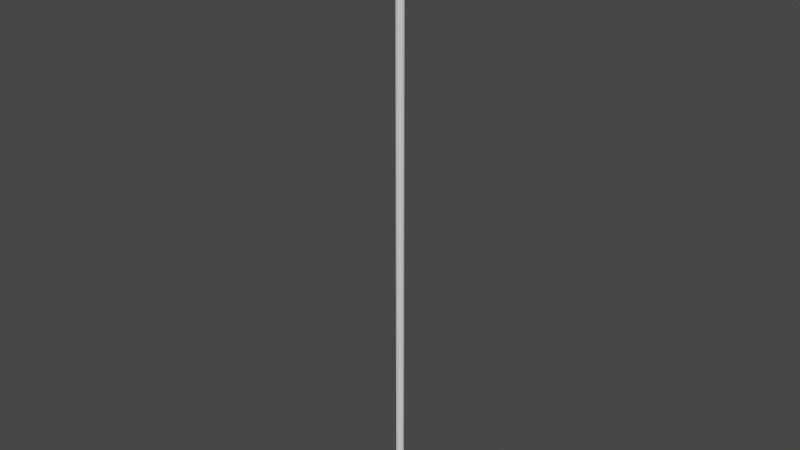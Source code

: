 # Source: LaySomePipe.blend  (saved by Blender 3.6.13; exported with 4.5.12 LTS)
import bpy
from mathutils import Matrix  # noqa: F401  (used for matrix-valued properties, if any)

bpy.ops.wm.read_factory_settings(use_empty=True)
scene = bpy.context.scene
scene.name = 'Scene'

# ---- collections
col_collection = bpy.data.collections.new('Collection'); scene.collection.children.link(col_collection)

# ---- world
world_world = bpy.data.worlds.new('World'); scene.world = world_world
world_world.use_nodes = True; world_world.node_tree.nodes.clear()
_N = world_world.node_tree.nodes; _L = world_world.node_tree.links
n0 = _N.new('ShaderNodeOutputWorld'); n0.name = 'World Output'; n0.location = (300, 300)
n1 = _N.new('ShaderNodeBackground'); n1.name = 'Background'; n1.location = (10, 300)
n1.inputs[0].default_value = (0.05088, 0.05088, 0.05088, 1.0)
_L.new(n1.outputs[0], n0.inputs[0])
n0.is_active_output = True
world_world.color = (0.05088, 0.05088, 0.05088)
world_world.use_sun_shadow = False
world_world.sun_shadow_jitter_overblur = 0.0

# ---- meshes
me_cylinder = bpy.data.meshes.new('Cylinder')
me_cylinder.from_pydata([(0.0, 1.0, -1.0), (0.0, 1.0, 1.0), (0.1951, 0.9808, -1.0), (0.1951, 0.9808, 1.0), (0.3827, 0.9239, -1.0), (0.3827, 0.9239, 1.0), (0.5556, 0.8315, -1.0), (0.5556, 0.8315, 1.0), (0.7071, 0.7071, -1.0), (0.7071, 0.7071, 1.0), (0.8315, 0.5556, -1.0), (0.8315, 0.5556, 1.0), (0.9239, 0.3827, -1.0), (0.9239, 0.3827, 1.0), (0.9808, 0.1951, -1.0), (0.9808, 0.1951, 1.0), (1.0, 0.0, -1.0), (1.0, 0.0, 1.0), (0.9808, -0.1951, -1.0), (0.9808, -0.1951, 1.0), (0.9239, -0.3827, -1.0), (0.9239, -0.3827, 1.0), (0.8315, -0.5556, -1.0), (0.8315, -0.5556, 1.0), (0.7071, -0.7071, -1.0), (0.7071, -0.7071, 1.0), (0.5556, -0.8315, -1.0), (0.5556, -0.8315, 1.0), (0.3827, -0.9239, -1.0), (0.3827, -0.9239, 1.0), (0.1951, -0.9808, -1.0), (0.1951, -0.9808, 1.0), (0.0, -1.0, -1.0), (0.0, -1.0, 1.0), (-0.1951, -0.9808, -1.0), (-0.1951, -0.9808, 1.0), (-0.3827, -0.9239, -1.0), (-0.3827, -0.9239, 1.0), (-0.5556, -0.8315, -1.0), (-0.5556, -0.8315, 1.0), (-0.7071, -0.7071, -1.0), (-0.7071, -0.7071, 1.0), (-0.8315, -0.5556, -1.0), (-0.8315, -0.5556, 1.0), (-0.9239, -0.3827, -1.0), (-0.9239, -0.3827, 1.0), (-0.9808, -0.1951, -1.0), (-0.9808, -0.1951, 1.0), (-1.0, 0.0, -1.0), (-1.0, 0.0, 1.0), (-0.9808, 0.1951, -1.0), (-0.9808, 0.1951, 1.0), (-0.9239, 0.3827, -1.0), (-0.9239, 0.3827, 1.0), (-0.8315, 0.5556, -1.0), (-0.8315, 0.5556, 1.0), (-0.7071, 0.7071, -1.0), (-0.7071, 0.7071, 1.0), (-0.5556, 0.8315, -1.0), (-0.5556, 0.8315, 1.0), (-0.3827, 0.9239, -1.0), (-0.3827, 0.9239, 1.0), (-0.1951, 0.9808, -1.0), (-0.1951, 0.9808, 1.0)], [], [(0, 1, 3, 2), (2, 3, 5, 4), (4, 5, 7, 6), (6, 7, 9, 8), (8, 9, 11, 10), (10, 11, 13, 12), (12, 13, 15, 14), (14, 15, 17, 16), (16, 17, 19, 18), (18, 19, 21, 20), (20, 21, 23, 22), (22, 23, 25, 24), (24, 25, 27, 26), (26, 27, 29, 28), (28, 29, 31, 30), (30, 31, 33, 32), (32, 33, 35, 34), (34, 35, 37, 36), (36, 37, 39, 38), (38, 39, 41, 40), (40, 41, 43, 42), (42, 43, 45, 44), (44, 45, 47, 46), (46, 47, 49, 48), (48, 49, 51, 50), (50, 51, 53, 52), (52, 53, 55, 54), (54, 55, 57, 56), (56, 57, 59, 58), (58, 59, 61, 60), (3, 1, 63, 61, 59, 57, 55, 53, 51, 49, 47, 45, 43, 41, 39, 37, 35, 33, 31, 29, 27, 25, 23, 21, 19, 17, 15, 13, 11, 9, 7, 5), (60, 61, 63, 62), (62, 63, 1, 0), (0, 2, 4, 6, 8, 10, 12, 14, 16, 18, 20, 22, 24, 26, 28, 30, 32, 34, 36, 38, 40, 42, 44, 46, 48, 50, 52, 54, 56, 58, 60, 62)])
_uv = me_cylinder.uv_layers.new(name='UVMap')
_uv.uv.foreach_set('vector', [1.0, 0.5, 1.0, 1.0, 0.9688, 1.0, 0.9688, 0.5, 0.9688, 0.5, 0.9688, 1.0, 0.9375, 1.0, 0.9375, 0.5, 0.9375, 0.5, 0.9375, 1.0, 0.9062, 1.0, 0.9062, 0.5, 0.9062, 0.5, 0.9062, 1.0, 0.875, 1.0, 0.875, 0.5, 0.875, 0.5, 0.875, 1.0, 0.8438, 1.0, 0.8438, 0.5, 0.8438, 0.5, 0.8438, 1.0, 0.8125, 1.0, 0.8125, 0.5, 0.8125, 0.5, 0.8125, 1.0, 0.7812, 1.0, 0.7812, 0.5, 0.7812, 0.5, 0.7812, 1.0, 0.75, 1.0, 0.75, 0.5, 0.75, 0.5, 0.75, 1.0, 0.7188, 1.0, 0.7188, 0.5, 0.7188, 0.5, 0.7188, 1.0, 0.6875, 1.0, 0.6875, 0.5, 0.6875, 0.5, 0.6875, 1.0, 0.6562, 1.0, 0.6562, 0.5, 0.6562, 0.5, 0.6562, 1.0, 0.625, 1.0, 0.625, 0.5, 0.625, 0.5, 0.625, 1.0, 0.5938, 1.0, 0.5938, 0.5, 0.5938, 0.5, 0.5938, 1.0, 0.5625, 1.0, 0.5625, 0.5, 0.5625, 0.5, 0.5625, 1.0, 0.5312, 1.0, 0.5312, 0.5, 0.5312, 0.5, 0.5312, 1.0, 0.5, 1.0, 0.5, 0.5, 0.5, 0.5, 0.5, 1.0, 0.4688, 1.0, 0.4688, 0.5, 0.4688, 0.5, 0.4688, 1.0, 0.4375, 1.0, 0.4375, 0.5, 0.4375, 0.5, 0.4375, 1.0, 0.4062, 1.0, 0.4062, 0.5, 0.4062, 0.5, 0.4062, 1.0, 0.375, 1.0, 0.375, 0.5, 0.375, 0.5, 0.375, 1.0, 0.3438, 1.0, 0.3438, 0.5, 0.3438, 0.5, 0.3438, 1.0, 0.3125, 1.0, 0.3125, 0.5, 0.3125, 0.5, 0.3125, 1.0, 0.2812, 1.0, 0.2812, 0.5, 0.2812, 0.5, 0.2812, 1.0, 0.25, 1.0, 0.25, 0.5, 0.25, 0.5, 0.25, 1.0, 0.2188, 1.0, 0.2188, 0.5, 0.2188, 0.5, 0.2188, 1.0, 0.1875, 1.0, 0.1875, 0.5, 0.1875, 0.5, 0.1875, 1.0, 0.1562, 1.0, 0.1562, 0.5, 0.1562, 0.5, 0.1562, 1.0, 0.125, 1.0, 0.125, 0.5, 0.125, 0.5, 0.125, 1.0, 0.09375, 1.0, 0.09375, 0.5, 0.09375, 0.5, 0.09375, 1.0, 0.0625, 1.0, 0.0625, 0.5, 0.2968, 0.4854, 0.25, 0.49, 0.2032, 0.4854, 0.1582, 0.4717, 0.1167, 0.4496, 0.08029, 0.4197, 0.05045, 0.3833, 0.02827, 0.3418, 0.01461, 0.2968, 0.01, 0.25, 0.01461, 0.2032, 0.02827, 0.1582, 0.05045, 0.1167, 0.08029, 0.08029, 0.1167, 0.05045, 0.1582, 0.02827, 0.2032, 0.01461, 0.25, 0.01, 0.2968, 0.01461, 0.3418, 0.02827, 0.3833, 0.05045, 0.4197, 0.08029, 0.4496, 0.1167, 0.4717, 0.1582, 0.4854, 0.2032, 0.49, 0.25, 0.4854, 0.2968, 0.4717, 0.3418, 0.4496, 0.3833, 0.4197, 0.4197, 0.3833, 0.4496, 0.3418, 0.4717, 0.0625, 0.5, 0.0625, 1.0, 0.03125, 1.0, 0.03125, 0.5, 0.03125, 0.5, 0.03125, 1.0, 0.0, 1.0, 0.0, 0.5, 0.75, 0.49, 0.7968, 0.4854, 0.8418, 0.4717, 0.8833, 0.4496, 0.9197, 0.4197, 0.9496, 0.3833, 0.9717, 0.3418, 0.9854, 0.2968, 0.99, 0.25, 0.9854, 0.2032, 0.9717, 0.1582, 0.9496, 0.1167, 0.9197, 0.08029, 0.8833, 0.05045, 0.8418, 0.02827, 0.7968, 0.01461, 0.75, 0.01, 0.7032, 0.01461, 0.6582, 0.02827, 0.6167, 0.05045, 0.5803, 0.08029, 0.5504, 0.1167, 0.5283, 0.1582, 0.5146, 0.2032, 0.51, 0.25, 0.5146, 0.2968, 0.5283, 0.3418, 0.5504, 0.3833, 0.5803, 0.4197, 0.6167, 0.4496, 0.6582, 0.4717, 0.7032, 0.4854])
me_cylinder.update()

# ---- objects
ob_cylinder = bpy.data.objects.new('Cylinder', me_cylinder)

# ---- transforms, parenting, visibility, modifiers, constraints
ob_cylinder.location = (0.0, 0.0, 4.791)
ob_cylinder.scale = (0.05, 0.05, 4.0)
ob_cylinder.lock_scale = (True, True, False)

# ---- collection membership
col_collection.objects.link(ob_cylinder)

# ---- scene / render settings (as saved in the file)
scene.frame_start = 1; scene.frame_end = 250; scene.frame_set(1)
scene.render.engine = 'BLENDER_EEVEE_NEXT'
scene.cycles.sampling_pattern = 'TABULATED_SOBOL'
scene.view_settings.view_transform = 'Filmic'
bpy.context.view_layer.update()

# ---- added for rendering (the .blend has no active camera and no usable light): camera, sun
cam_auto = bpy.data.cameras.new('AutoCamera')
cam_auto.lens = 50.0
cam_auto.sensor_width = 36.0
cam_auto.clip_end = 1000.0
ob_auto_camera = bpy.data.objects.new('AutoCamera', cam_auto)
scene.collection.objects.link(ob_auto_camera)
ob_auto_camera.location = (7.40295, -8.88354, 10.7131)
ob_auto_camera.rotation_euler = (1.09748, -7.21219e-08, 0.694738)
scene.camera = ob_auto_camera
light_auto_sun = bpy.data.lights.new('AutoSun', 'SUN')
light_auto_sun.energy = 3.0
light_auto_sun.angle = 0.0523599
ob_auto_sun = bpy.data.objects.new('AutoSun', light_auto_sun)
scene.collection.objects.link(ob_auto_sun)
ob_auto_sun.rotation_euler = (0.872665, 0.174533, 0.523599)
bpy.context.view_layer.update()

